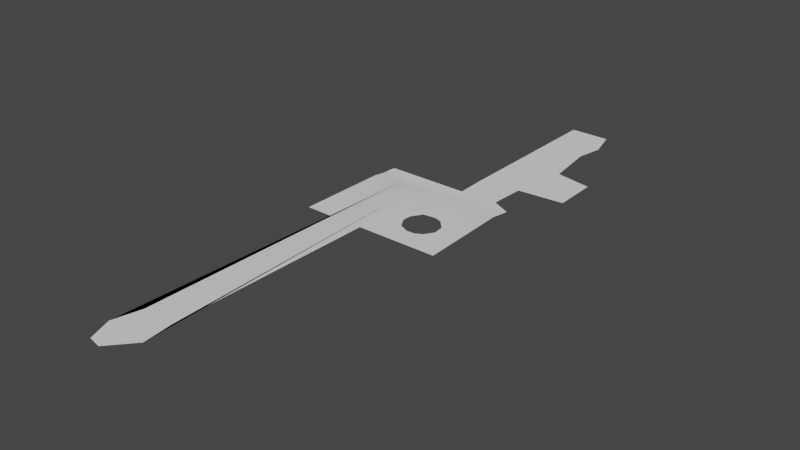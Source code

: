 # Source: navmesh.blend  (saved by Blender 3.2.14; exported with 4.5.12 LTS)
import bpy
from mathutils import Matrix  # noqa: F401  (used for matrix-valued properties, if any)

bpy.ops.wm.read_factory_settings(use_empty=True)
scene = bpy.context.scene
scene.name = 'Scene'

# ---- collections
col_collection = bpy.data.collections.new('Collection'); scene.collection.children.link(col_collection)

# ---- world
world_world = bpy.data.worlds.new('World'); scene.world = world_world
world_world.use_nodes = True; world_world.node_tree.nodes.clear()
_N = world_world.node_tree.nodes; _L = world_world.node_tree.links
n0 = _N.new('ShaderNodeOutputWorld'); n0.name = 'World Output'; n0.location = (300, 300)
n1 = _N.new('ShaderNodeBackground'); n1.name = 'Background'; n1.location = (10, 300)
n1.inputs[0].default_value = (0.05088, 0.05088, 0.05088, 1.0)
_L.new(n1.outputs[0], n0.inputs[0])
n0.is_active_output = True
world_world.color = (0.05088, 0.05088, 0.05088)
world_world.use_sun_shadow = False
world_world.sun_shadow_jitter_overblur = 0.0

# ---- meshes
me_plane_001 = bpy.data.meshes.new('Plane.001')
me_plane_001.from_pydata([(-0.8912, -0.5097, 0.0), (0.8434, -0.5097, 0.0), (-0.8813, 0.5967, 0.0), (0.807, 0.5868, 0.0), (-0.8416, -0.5097, 0.0), (-0.5759, -3.023, 0.0), (-0.1711, -3.047, 0.0), (-0.1436, -0.5097, 0.0), (0.1577, 0.5905, 0.0), (-0.1908, 0.5925, 0.0), (-0.5394, 0.5944, 0.0), (-0.8336, 0.5964, 0.0), (-0.5651, -0.512, 0.0), (-0.7137, 0.5954, 0.0), (-0.8813, 0.7451, -0.02163), (0.807, 0.7352, -0.02163), (0.1577, 0.7389, -0.02163), (-0.1908, 0.6955, -0.02163), (-0.5394, 0.6975, -0.02163), (-0.8336, 0.7448, -0.02163), (-0.7137, 0.6985, -0.02163), (-0.8705, 0.9255, -0.02163), (0.5877, 0.9309, -0.02163), (0.1329, 0.9193, -0.02163), (-0.18, 0.9213, -0.02163), (-0.5286, 0.9233, -0.02163), (-0.8227, 0.9253, -0.02163), (-0.7028, 0.9243, -0.02163), (0.604, 3.308, -0.02163), (0.1221, 3.312, -0.02163), (-0.7137, 0.864, -0.02163), (-0.5394, 0.863, -0.02163), (-0.1908, 0.861, -0.02163), (0.07049, 0.859, -0.02163), (0.821, 0.8155, -0.02163), (-0.8336, 0.865, -0.02163), (-0.8813, 0.8652, -0.02163), (0.1221, 2.084, -0.02163), (0.1221, 1.369, -0.02163), (1.171, 1.397, -0.02163), (1.162, 1.941, -0.02163), (0.7181, 2.03, -0.02163), (0.6379, 2.644, -0.02163), (0.697, 2.956, -0.02163), (0.1221, 2.966, -0.02163), (0.1221, 2.659, -0.02163), (0.1221, 2.352, -0.02163), (0.1221, 1.267, -0.02163), (0.6089, 1.355, -0.02163), (-0.5488, -3.649, 0.0), (-0.1336, -3.396, 0.0), (-0.2993, 0.5931, 0.0), (-0.4155, 0.5937, 0.0), (-0.2993, 0.6962, -0.02163), (-0.4155, 0.6968, -0.02163), (-0.2885, 0.9219, -0.02163), (-0.4047, 0.9226, -0.02163), (-0.2993, 0.8616, -0.02163), (-0.4155, 0.8623, -0.02163), (-0.4775, 0.5941, 0.0), (-0.4775, 0.6972, -0.02163), (-0.4666, 0.9229, -0.02163), (-0.4775, 0.8626, -0.02163), (-0.6592, -3.366, 0.0), (0.3579, -0.5097, 0.0), (0.4801, 0.5886, 0.0), (0.4801, 0.7371, -0.02163), (0.3356, 0.9876, -0.02163), (0.3383, 3.31, -0.02163), (0.4634, 0.9025, -0.02163), (0.6563, 1.386, -0.02163), (0.623, 1.944, -0.02163), (0.3444, 2.253, -0.02163), (0.3551, 2.652, -0.02163), (0.3844, 2.961, -0.02163), (0.3407, 1.249, -0.02163), (-0.3852, -3.683, 0.0), (-0.3585, 0.5934, 0.0), (-0.3585, 0.6965, -0.02163), (-0.3476, 0.9222, -0.02163), (-0.3585, 0.862, -0.02163), (0.3899, -0.2559, 0.0), (0.4322, 0.1401, 0.0), (0.535, 0.02808, 0.0), (0.5474, -0.09792, 0.0), (0.4775, -0.2091, 0.0), (0.1038, 0.02203, 0.0), (0.1867, 0.1561, 0.0), (0.3433, 0.1708, 0.0), (0.2946, -0.2594, 0.0), (0.1708, -0.2059, 0.0), (0.09998, -0.0785, 0.0)], [(81, 82)], [(64, 1, 3, 65, 82, 83, 84, 85, 81), (0, 4, 11, 2), (12, 5, 10, 13), (50, 6, 9, 51), (6, 7, 8, 9), (4, 12, 13, 11), (11, 13, 20, 19), (9, 8, 16, 17), (2, 11, 19, 14), (51, 9, 17, 53), (65, 3, 15, 66), (13, 10, 18, 20), (30, 31, 25, 27), (57, 32, 24, 55), (69, 34, 22, 67), (35, 30, 27, 26), (32, 33, 23, 24), (36, 35, 26, 21), (74, 43, 28, 68), (14, 19, 35, 36), (17, 16, 33, 32), (19, 20, 30, 35), (66, 15, 34, 69), (53, 17, 32, 57), (20, 18, 31, 30), (75, 48, 39, 70), (70, 39, 40, 71), (71, 40, 41, 72), (72, 41, 42, 73), (73, 42, 43, 74), (67, 22, 48, 75), (60, 54, 58, 62), (78, 53, 57, 80), (62, 58, 56, 61), (80, 57, 55, 79), (59, 52, 54, 60), (77, 51, 53, 78), (63, 49, 52, 59), (76, 50, 51, 77), (5, 63, 59, 10), (10, 59, 60, 18), (31, 62, 61, 25), (18, 60, 62, 31), (23, 67, 75, 47), (45, 73, 74, 44), (46, 72, 73, 45), (37, 71, 72, 46), (38, 70, 71, 37), (47, 75, 70, 38), (16, 66, 69, 33), (44, 74, 68, 29), (33, 69, 67, 23), (8, 65, 66, 16), (7, 64, 81, 89, 90, 91, 86, 87, 88, 82, 65, 8), (49, 76, 77, 52), (52, 77, 78, 54), (58, 80, 79, 56), (54, 78, 80, 58)])
_uv = me_plane_001.uv_layers.new(name='UVMap')
_uv.uv.foreach_set('vector', [0.8124, 0.0, 0.9882, 0.0, 1.0, 1.0, 0.8124, 1.0, 0.8124, 0.6077, 0.8643, 0.51, 0.8732, 0.3997, 0.8469, 0.3024, 0.8124, 0.2614, 0.0, 0.0, 0.0274, 0.0, 0.0274, 1.0, 0.0, 1.0, 0.1274, 0.0, 0.2274, 0.0, 0.2274, 1.0, 0.1274, 1.0, 0.3651, 0.0, 0.4274, 0.0, 0.4274, 1.0, 0.3651, 1.0, 0.4274, 0.0, 0.6274, 0.0, 0.6274, 1.0, 0.4274, 1.0, 0.0274, 0.0, 0.1274, 0.0, 0.1274, 1.0, 0.0274, 1.0, 0.0274, 1.0, 0.1274, 1.0, 0.1274, 1.0, 0.0274, 1.0, 0.4274, 1.0, 0.6274, 1.0, 0.6274, 1.0, 0.4274, 1.0, 0.0, 1.0, 0.0274, 1.0, 0.0274, 1.0, 0.0, 1.0, 0.3651, 1.0, 0.4274, 1.0, 0.4274, 1.0, 0.3651, 1.0, 0.8124, 1.0, 1.0, 1.0, 1.0, 1.0, 0.8124, 1.0, 0.1274, 1.0, 0.2274, 1.0, 0.2274, 1.0, 0.1274, 1.0, 0.1274, 1.0, 0.2274, 1.0, 0.2274, 1.0, 0.1274, 1.0, 0.3651, 1.0, 0.4274, 1.0, 0.4274, 1.0, 0.3651, 1.0, 0.8124, 1.0, 1.0, 1.0, 1.0, 1.0, 0.8124, 1.0, 0.0274, 1.0, 0.1274, 1.0, 0.1274, 1.0, 0.0274, 1.0, 0.4274, 1.0, 0.6274, 1.0, 0.6274, 1.0, 0.4274, 1.0, 0.0, 1.0, 0.0274, 1.0, 0.0274, 1.0, 0.0, 1.0, 0.8124, 1.0, 1.0, 1.0, 1.0, 1.0, 0.8124, 1.0, 0.0, 1.0, 0.0274, 1.0, 0.0274, 1.0, 0.0, 1.0, 0.4274, 1.0, 0.6274, 1.0, 0.6274, 1.0, 0.4274, 1.0, 0.0274, 1.0, 0.1274, 1.0, 0.1274, 1.0, 0.0274, 1.0, 0.8124, 1.0, 1.0, 1.0, 1.0, 1.0, 0.8124, 1.0, 0.3651, 1.0, 0.4274, 1.0, 0.4274, 1.0, 0.3651, 1.0, 0.1274, 1.0, 0.2274, 1.0, 0.2274, 1.0, 0.1274, 1.0, 0.8124, 1.0, 1.0, 1.0, 1.0, 1.0, 0.8124, 1.0, 0.8124, 1.0, 1.0, 1.0, 1.0, 1.0, 0.8124, 1.0, 0.8124, 1.0, 1.0, 1.0, 0.9947, 1.0, 0.8092, 1.0, 0.8092, 1.0, 0.9947, 1.0, 1.0, 1.0, 0.8124, 1.0, 0.8124, 1.0, 1.0, 1.0, 1.0, 1.0, 0.8124, 1.0, 0.8124, 1.0, 1.0, 1.0, 1.0, 1.0, 0.8124, 1.0, 0.2629, 1.0, 0.2985, 1.0, 0.2985, 1.0, 0.2629, 1.0, 0.3312, 1.0, 0.3651, 1.0, 0.3651, 1.0, 0.3312, 1.0, 0.2629, 1.0, 0.2985, 1.0, 0.2985, 1.0, 0.2629, 1.0, 0.3312, 1.0, 0.3651, 1.0, 0.3651, 1.0, 0.3312, 1.0, 0.2629, 1.0, 0.2985, 1.0, 0.2985, 1.0, 0.2629, 1.0, 0.3312, 1.0, 0.3651, 1.0, 0.3651, 1.0, 0.3312, 1.0, 0.2629, 0.0, 0.2985, 0.0, 0.2985, 1.0, 0.2629, 1.0, 0.3312, 0.0, 0.3651, 0.0, 0.3651, 1.0, 0.3312, 1.0, 0.2274, 0.0, 0.2629, 0.0, 0.2629, 1.0, 0.2274, 1.0, 0.2274, 1.0, 0.2629, 1.0, 0.2629, 1.0, 0.2274, 1.0, 0.2274, 1.0, 0.2629, 1.0, 0.2629, 1.0, 0.2274, 1.0, 0.2274, 1.0, 0.2629, 1.0, 0.2629, 1.0, 0.2274, 1.0, 0.6274, 1.0, 0.8124, 1.0, 0.8124, 1.0, 0.6274, 1.0, 0.6274, 1.0, 0.8124, 1.0, 0.8124, 1.0, 0.6274, 1.0, 0.6274, 1.0, 0.8092, 1.0, 0.8124, 1.0, 0.6274, 1.0, 0.6274, 1.0, 0.8124, 1.0, 0.8092, 1.0, 0.6274, 1.0, 0.6274, 1.0, 0.8124, 1.0, 0.8124, 1.0, 0.6274, 1.0, 0.6274, 1.0, 0.8124, 1.0, 0.8124, 1.0, 0.6274, 1.0, 0.6274, 1.0, 0.8124, 1.0, 0.8124, 1.0, 0.6274, 1.0, 0.6274, 1.0, 0.8124, 1.0, 0.8124, 1.0, 0.6274, 1.0, 0.6274, 1.0, 0.8124, 1.0, 0.8124, 1.0, 0.6274, 1.0, 0.6274, 1.0, 0.8124, 1.0, 0.8124, 1.0, 0.6274, 1.0, 0.6274, 0.0, 0.8124, 0.0, 0.8124, 0.2614, 0.7728, 0.2582, 0.7185, 0.3048, 0.6779, 0.416, 0.6696, 0.5038, 0.6941, 0.621, 0.7679, 0.6343, 0.8124, 0.6077, 0.8124, 1.0, 0.6274, 1.0, 0.2985, 0.0, 0.3312, 0.0, 0.3312, 1.0, 0.2985, 1.0, 0.2985, 1.0, 0.3312, 1.0, 0.3312, 1.0, 0.2985, 1.0, 0.2985, 1.0, 0.3312, 1.0, 0.3312, 1.0, 0.2985, 1.0, 0.2985, 1.0, 0.3312, 1.0, 0.3312, 1.0, 0.2985, 1.0])
me_plane_001.update()
me_plane_001.normals_split_custom_set([tuple(v) for v in zip(*[iter([0.0, 0.0, 1.0, 0.0, 0.0, 1.0, 0.0008576, 0.07084, 0.9975, 0.0004131, 0.07227, 0.9974, -0.06865, 0.0226, 0.9974, 0.0, 0.0, 1.0, 0.0, 0.0, 1.0, 0.0, 0.0, 1.0, -0.02241, 0.06871, 0.9974, 0.0, 0.0, 1.0, 0.0, 0.0, 1.0, 0.000413, 0.07227, 0.9974, 0.0004202, 0.07232, 0.9974, 0.0, 0.0, 1.0, -4.777e-05, 4.802e-07, -1.0, 0.0008187, 0.1446, 0.9895, 0.0002842, 0.07228, 0.9974, 0.0, 0.0, 1.0, 0.0, 0.0, 1.0, 0.0004096, 0.07227, 0.9974, 0.0009017, 0.07227, 0.9974, 0.0, 0.0, 1.0, 0.0, 0.0, 1.0, 0.0006429, 0.07227, 0.9974, 0.0004064, 0.07227, 0.9974, 0.0, 0.0, 1.0, 0.0, 0.0, 1.0, 0.0004089, 0.07227, 0.9974, 0.0005336, 0.07227, 0.9974, 0.03284, 0.09903, 0.9945, 0.03276, 0.09615, 0.9948, 0.03277, 0.09923, 0.9945, 0.03339, 0.09644, 0.9948, -0.01043, 0.09671, 0.9953, -0.01044, 0.09863, 0.9951, -0.01043, 0.09696, 0.9952, -0.01001, 0.09888, 0.995, 0.0004143, 0.07233, 0.9974, 0.0004073, 0.07228, 0.9974, 0.0004091, 0.07228, 0.9974, 0.0008164, 0.07199, 0.9974, 0.0007633, 0.134, 0.991, 0.0007565, 0.134, 0.991, 0.0007554, 0.134, 0.991, 0.001163, 0.134, 0.991, 0.0004141, 0.07228, 0.9974, 0.0003991, 0.07085, 0.9975, 0.00038, 0.06716, 0.9977, 0.0008165, 0.07228, 0.9974, 0.0007632, 0.134, 0.991, 0.001166, 0.2058, 0.9786, 0.0007553, 0.134, 0.991, 0.001163, 0.134, 0.991, 3.286e-09, 0.0, 1.0, 3.286e-09, 0.0, 1.0, 3.286e-09, 0.0, 1.0, 3.286e-09, 0.0, 1.0, 2.083e-09, 0.0, 1.0, 2.083e-09, 0.0, 1.0, 2.083e-09, 0.0, 1.0, 2.083e-09, 0.0, 1.0, 0.0, 0.0, 1.0, 0.0, 0.0, 1.0, 0.0, 0.0, 1.0, 0.0, 0.0, 1.0, 4.773e-09, 0.0, 1.0, 4.773e-09, 0.0, 1.0, 4.773e-09, 0.0, 1.0, 4.773e-09, 0.0, 1.0, -2.72e-09, 0.0, 1.0, -2.72e-09, 0.0, 1.0, -2.72e-09, 0.0, 1.0, -2.72e-09, 0.0, 1.0, 1.231e-08, 0.0, 1.0, 1.231e-08, 0.0, 1.0, 1.231e-08, 0.0, 1.0, 1.231e-08, 0.0, 1.0, -1.439e-10, 0.0, 1.0, -1.439e-10, 0.0, 1.0, -1.439e-10, 0.0, 1.0, -1.439e-10, 0.0, 1.0, 0.0004095, 0.07204, 0.9974, 6.168e-09, 0.07228, 0.9974, 6.184e-09, 0.0, 1.0, 6.184e-09, 0.0, 1.0, 0.000374, 0.07227, 0.9974, -0.01616, 0.07045, 0.9974, 1.964e-09, 0.0, 1.0, 1.964e-09, 0.0, 1.0, 0.0005016, 0.07227, 0.9974, 2.967e-09, 0.07228, 0.9974, 2.975e-09, 0.0, 1.0, 2.975e-09, 0.0, 1.0, -0.001132, 0.07227, 0.9974, -0.004218, 0.06703, 0.9977, 0.0, 0.0, 1.0, 0.0, 0.0, 1.0, 0.0004108, 0.07227, 0.9974, -1.516e-10, 0.07228, 0.9974, -1.52e-10, 0.0, 1.0, -1.52e-10, 0.0, 1.0, 0.0004108, 0.07227, 0.9974, 1.195e-09, 0.07228, 0.9974, 1.199e-09, 0.0, 1.0, 1.199e-09, 0.0, 1.0, -4.688e-09, 0.0, 1.0, -4.688e-09, 0.0, 1.0, -4.688e-09, 0.0, 1.0, -4.688e-09, 0.0, 1.0, 5.537e-09, -1.622e-09, 1.0, 5.537e-09, -1.622e-09, 1.0, 5.537e-09, -1.622e-09, 1.0, 5.537e-09, -1.622e-09, 1.0, 0.0, 0.0, 1.0, 0.0, 0.0, 1.0, 0.0, 0.0, 1.0, 0.0, 0.0, 1.0, -4.037e-09, 1.685e-09, 1.0, -4.037e-09, 1.685e-09, 1.0, -4.037e-09, 1.685e-09, 1.0, -4.037e-09, 1.685e-09, 1.0, -5.641e-09, 0.0, 1.0, -5.641e-09, 0.0, 1.0, -5.641e-09, 0.0, 1.0, -5.641e-09, 0.0, 1.0, 0.0, 0.0, 1.0, 0.0, 0.0, 1.0, 0.0, 0.0, 1.0, 0.0, 0.0, 1.0, 0.0004108, 0.07227, 0.9974, -1.151e-09, 0.07228, 0.9974, -1.154e-09, 0.0, 1.0, -1.154e-09, 0.0, 1.0, 0.0004108, 0.07227, 0.9974, 6.584e-09, 0.07228, 0.9974, 6.602e-09, 0.0, 1.0, 6.602e-09, 0.0, 1.0, -3.163e-09, 0.0, 1.0, -3.163e-09, 0.0, 1.0, -3.163e-09, 0.0, 1.0, -3.163e-09, 0.0, 1.0, -1.453e-08, 0.0, 1.0, -1.453e-08, 0.0, 1.0, -1.453e-08, 0.0, 1.0, -1.453e-08, 0.0, 1.0, 0.001132, 0.1993, 0.9799, 0.0007566, 0.134, 0.991, 0.0007555, 0.134, 0.991, 0.001163, 0.134, 0.991, 0.0007633, 0.134, 0.991, 0.0007566, 0.134, 0.991, 0.0007554, 0.134, 0.991, 0.001163, 0.134, 0.991, 0.0, 0.0, 1.0, 0.0, 0.0, 1.0, 0.0004093, 0.07227, 0.9974, -0.0005854, 0.1381, 0.9904, 0.0, 0.0, 1.0, 0.0, 0.0, 1.0, 0.0009167, 0.07227, 0.9974, 0.0004176, 0.07227, 0.9974, 0.0, 0.0, -1.0, 0.0003313, 5.3e-05, 1.0, -0.0005589, 0.1381, 0.9904, 0.0008134, 0.1446, 0.9895, 0.001168, 0.2056, 0.9786, 0.001131, 0.1993, 0.9799, 0.0007553, 0.134, 0.991, 0.001163, 0.134, 0.991, -3.163e-09, 0.0, 1.0, -3.163e-09, 0.0, 1.0, -3.163e-09, 0.0, 1.0, -3.163e-09, 0.0, 1.0, 0.0004108, 0.07227, 0.9974, -1.151e-09, 0.07228, 0.9974, -1.154e-09, 0.0, 1.0, -1.154e-09, 0.0, 1.0, 4.076e-09, 0.0, 1.0, 4.076e-09, 0.0, 1.0, 4.076e-09, 0.0, 1.0, 4.076e-09, 0.0, 1.0, 6.187e-09, 0.0, 1.0, 6.187e-09, 0.0, 1.0, 6.187e-09, 0.0, 1.0, 6.187e-09, 0.0, 1.0, 1.444e-09, 0.0, 1.0, 1.444e-09, 0.0, 1.0, 1.444e-09, 0.0, 1.0, 1.444e-09, 0.0, 1.0, 2.659e-09, 2.364e-09, 1.0, 2.659e-09, 2.364e-09, 1.0, 2.659e-09, 2.364e-09, 1.0, 2.659e-09, 2.364e-09, 1.0, -2.835e-09, -1.515e-09, 1.0, -2.835e-09, -1.515e-09, 1.0, -2.835e-09, -1.515e-09, 1.0, -2.835e-09, -1.515e-09, 1.0, 6.474e-10, 0.0, 1.0, 6.474e-10, 0.0, 1.0, 6.474e-10, 0.0, 1.0, 6.474e-10, 0.0, 1.0, -0.01337, 0.07103, 0.9974, -0.001183, 0.07227, 0.9974, 1.116e-09, 0.0, 1.0, 1.116e-09, 0.0, 1.0, -3.811e-09, 0.0, 1.0, -3.811e-09, 0.0, 1.0, -3.811e-09, 0.0, 1.0, -3.811e-09, 0.0, 1.0, 0.0, 0.0, 1.0, 0.0, 0.0, 1.0, 0.0, 0.0, 1.0, 0.0, 0.0, 1.0, 0.0004141, 0.07228, 0.9974, 0.0004073, 0.07228, 0.9974, 0.0004092, 0.07228, 0.9974, 0.0008165, 0.07228, 0.9974, 0.0, 0.0, 1.0, 0.0, 0.0, 1.0, 0.0, 0.0, 1.0, 0.0, 0.0, 1.0, 0.0, 0.0, 1.0, 0.0, 0.0, 1.0, 0.0, 0.0, 1.0, 0.0, 0.0, 1.0, 0.0, 0.0, 1.0, 0.0, 0.0, 1.0, 0.0004136, 0.07227, 0.9974, 0.000668, 0.07227, 0.9974, 0.0, 0.0, 1.0, 0.0, 0.0, 1.0, 0.0004106, 0.07227, 0.9974, 0.0004145, 0.07227, 0.9974, 0.0007633, 0.134, 0.991, 0.0007565, 0.134, 0.991, 0.0007554, 0.134, 0.991, 0.001163, 0.134, 0.991, 1.373e-08, 0.0, 1.0, 1.373e-08, 0.0, 1.0, 1.373e-08, 0.0, 1.0, 1.373e-08, 0.0, 1.0, 0.0004108, 0.07227, 0.9974, 4.996e-09, 0.07228, 0.9974, 5.009e-09, 0.0, 1.0, 5.009e-09, 0.0, 1.0])] * 3)])

# ---- objects
ob_plane_001 = bpy.data.objects.new('Plane.001', me_plane_001)

# ---- transforms, parenting, visibility, modifiers, constraints
ob_plane_001.location = (1.509, 12.96, 2.741)
ob_plane_001.scale = (16.89, 16.89, 16.89)

# ---- collection membership
col_collection.objects.link(ob_plane_001)

# ---- scene / render settings (as saved in the file)
scene.frame_start = 1; scene.frame_end = 250; scene.frame_set(1)
scene.render.engine = 'BLENDER_EEVEE_NEXT'
scene.cycles.sampling_pattern = 'TABULATED_SOBOL'
scene.cycles.use_light_tree = False
scene.view_settings.view_transform = 'Filmic'
bpy.context.view_layer.update()

# ---- added for rendering (the .blend has no active camera and no usable light): camera, sun
cam_auto = bpy.data.cameras.new('AutoCamera')
cam_auto.lens = 50.0
cam_auto.sensor_width = 36.0
cam_auto.clip_end = 1999.44
ob_auto_camera = bpy.data.objects.new('AutoCamera', cam_auto)
scene.collection.objects.link(ob_auto_camera)
ob_auto_camera.location = (117.797, -126.886, 93.7012)
ob_auto_camera.rotation_euler = (1.09748, -7.21219e-08, 0.694738)
scene.camera = ob_auto_camera
light_auto_sun = bpy.data.lights.new('AutoSun', 'SUN')
light_auto_sun.energy = 3.0
light_auto_sun.angle = 0.0523599
ob_auto_sun = bpy.data.objects.new('AutoSun', light_auto_sun)
scene.collection.objects.link(ob_auto_sun)
ob_auto_sun.rotation_euler = (0.872665, 0.174533, 0.523599)
bpy.context.view_layer.update()
